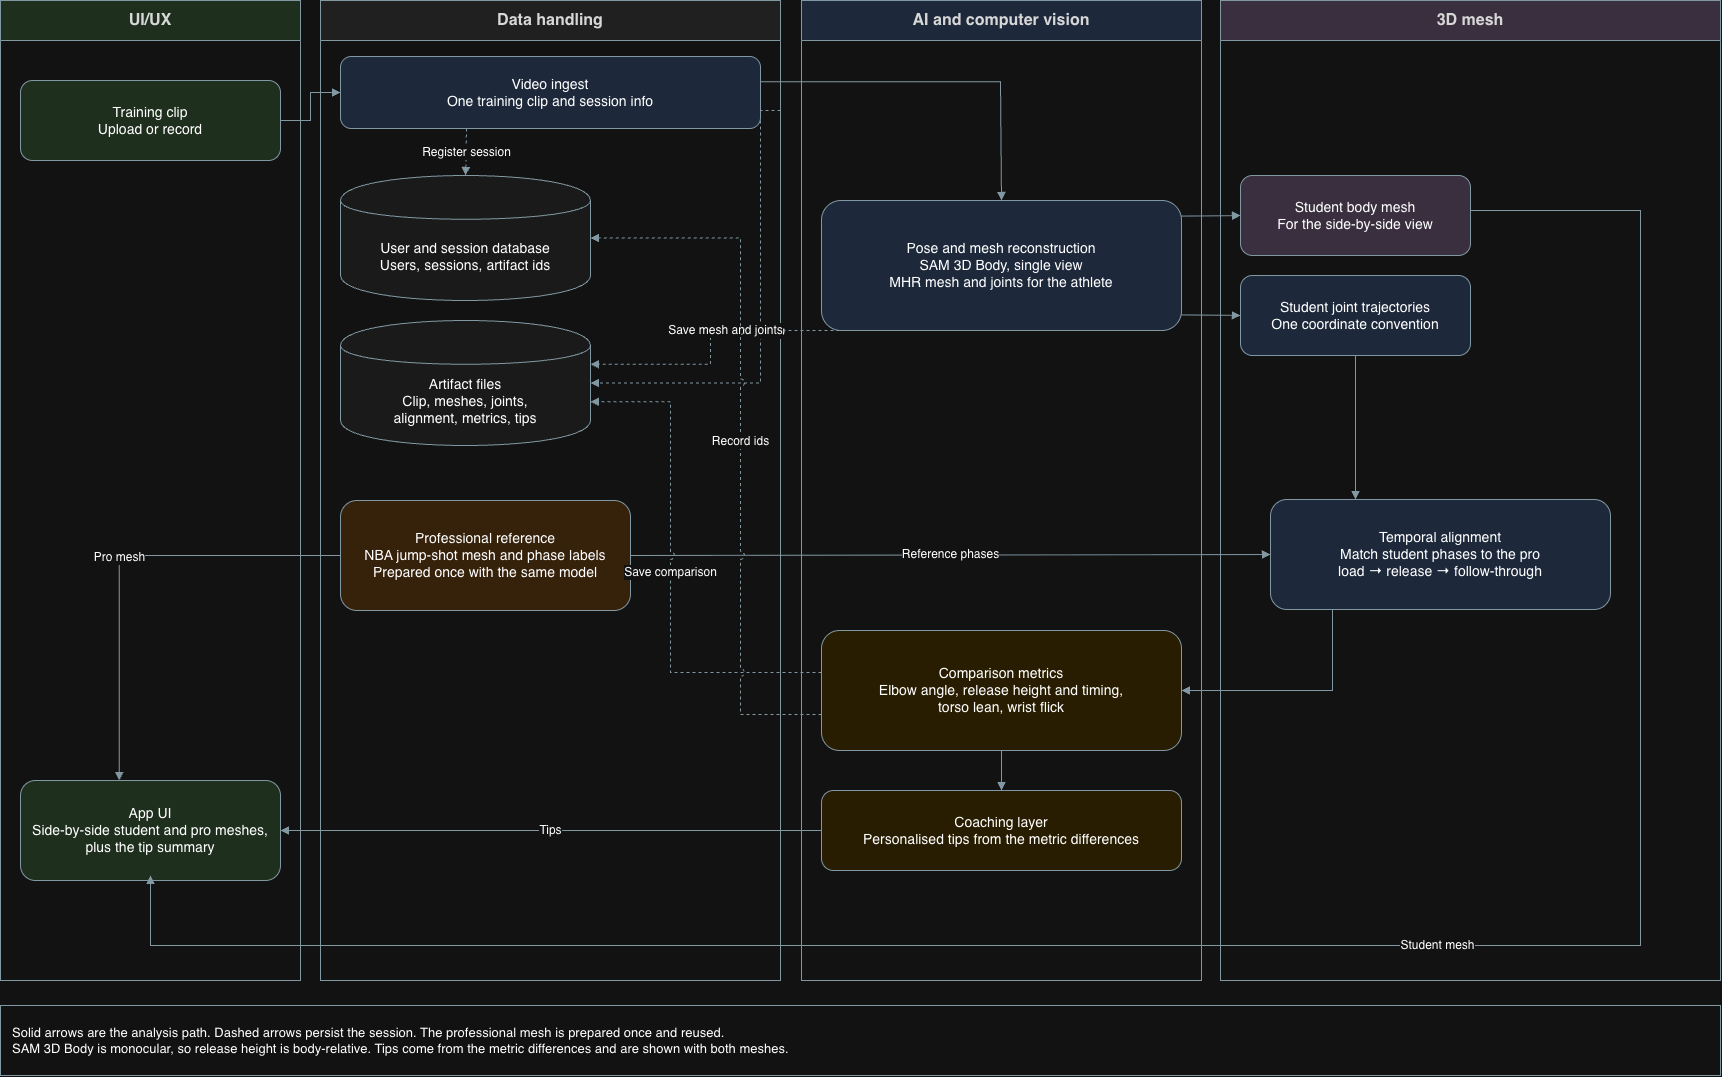

The diagram above was exported from draw.io. Its source (the exported page's mxGraphModel, read from the mxfile embedded in the PNG):
<mxGraphModel dx="1753" dy="1151" grid="1" gridSize="10" guides="1" tooltips="1" connect="1" arrows="1" fold="1" page="1" pageScale="1" pageWidth="827" pageHeight="1169" math="0" shadow="0">
  <root>
    <mxCell id="0" />
    <mxCell id="1" parent="0" />
    <mxCell id="dWQgBDCw2Zu6jkn5EPBY-1" parent="1" style="swimlane;fontStyle=1;align=center;startSize=40;horizontal=1;html=1;collapsible=0;rounded=0;fontSize=16;strokeColor=#546e7a;fillColor=#d5e8d4;swimlaneFillColor=#ffffff;fontColor=#1a1a1a;whiteSpace=wrap;connectable=0;" value="UI/UX" vertex="1">
      <mxGeometry height="980" width="300" x="40" y="30" as="geometry" />
    </mxCell>
    <mxCell id="dWQgBDCw2Zu6jkn5EPBY-2" parent="dWQgBDCw2Zu6jkn5EPBY-1" style="rounded=1;whiteSpace=wrap;html=1;fillColor=#d5e8d4;strokeColor=#546e7a;fontSize=14;" value="Training clip&#10;Upload or record" vertex="1">
      <mxGeometry height="80" width="260" x="20" y="80" as="geometry" />
    </mxCell>
    <mxCell id="dWQgBDCw2Zu6jkn5EPBY-3" parent="dWQgBDCw2Zu6jkn5EPBY-1" style="rounded=1;whiteSpace=wrap;html=1;fillColor=#d5e8d4;strokeColor=#546e7a;fontSize=14;" value="App UI&#10;Side-by-side student and pro meshes, plus the tip summary" vertex="1">
      <mxGeometry height="100" width="260" x="20" y="780" as="geometry" />
    </mxCell>
    <mxCell id="dWQgBDCw2Zu6jkn5EPBY-4" parent="1" style="swimlane;fontStyle=1;align=center;startSize=40;horizontal=1;html=1;collapsible=0;rounded=0;fontSize=16;strokeColor=#546e7a;fillColor=#eeeeee;swimlaneFillColor=#ffffff;fontColor=#1a1a1a;whiteSpace=wrap;connectable=0;" value="Data handling" vertex="1">
      <mxGeometry height="980" width="460" x="360" y="30" as="geometry" />
    </mxCell>
    <mxCell id="dWQgBDCw2Zu6jkn5EPBY-5" parent="dWQgBDCw2Zu6jkn5EPBY-4" style="rounded=1;whiteSpace=wrap;html=1;fillColor=#dae8fc;strokeColor=#546e7a;fontSize=14;" value="Video ingest&#10;One training clip and session info" vertex="1">
      <mxGeometry height="72" width="420" x="20" y="56" as="geometry" />
    </mxCell>
    <mxCell id="dWQgBDCw2Zu6jkn5EPBY-6" parent="dWQgBDCw2Zu6jkn5EPBY-4" style="shape=cylinder;whiteSpace=wrap;html=1;fillColor=#f5f5f5;strokeColor=#546e7a;fontSize=14;boundedLbl=1;" value="User and session database&#10;Users, sessions, artifact ids" vertex="1">
      <mxGeometry height="125" width="250" x="20" y="175" as="geometry" />
    </mxCell>
    <mxCell id="dWQgBDCw2Zu6jkn5EPBY-7" parent="dWQgBDCw2Zu6jkn5EPBY-4" style="shape=cylinder;whiteSpace=wrap;html=1;fillColor=#f5f5f5;strokeColor=#546e7a;fontSize=14;boundedLbl=1;" value="Artifact files&#10;Clip, meshes, joints,&#10;alignment, metrics, tips" vertex="1">
      <mxGeometry height="125" width="250" x="20" y="320" as="geometry" />
    </mxCell>
    <mxCell id="dWQgBDCw2Zu6jkn5EPBY-8" parent="dWQgBDCw2Zu6jkn5EPBY-4" style="rounded=1;whiteSpace=wrap;html=1;fillColor=#ffe6cc;strokeColor=#546e7a;fontSize=14;" value="Professional reference&#10;NBA jump-shot mesh and phase labels&#10;Prepared once with the same model" vertex="1">
      <mxGeometry height="110" width="290" x="20" y="500" as="geometry" />
    </mxCell>
    <mxCell id="dWQgBDCw2Zu6jkn5EPBY-9" parent="1" style="swimlane;fontStyle=1;align=center;startSize=40;horizontal=1;html=1;collapsible=0;rounded=0;fontSize=16;strokeColor=#546e7a;fillColor=#dae8fc;swimlaneFillColor=#ffffff;fontColor=#1a1a1a;whiteSpace=wrap;connectable=0;" value="AI and computer vision" vertex="1">
      <mxGeometry height="980" width="400" x="841" y="30" as="geometry" />
    </mxCell>
    <mxCell id="dWQgBDCw2Zu6jkn5EPBY-10" parent="dWQgBDCw2Zu6jkn5EPBY-9" style="rounded=1;whiteSpace=wrap;html=1;fillColor=#dae8fc;strokeColor=#546e7a;fontSize=14;" value="Pose and mesh reconstruction&#10;SAM 3D Body, single view&#10;MHR mesh and joints for the athlete" vertex="1">
      <mxGeometry height="130" width="360" x="20" y="200" as="geometry" />
    </mxCell>
    <mxCell id="dWQgBDCw2Zu6jkn5EPBY-11" parent="dWQgBDCw2Zu6jkn5EPBY-9" style="rounded=1;whiteSpace=wrap;html=1;fillColor=#fff2cc;strokeColor=#546e7a;fontSize=14;" value="Comparison metrics&#10;Elbow angle, release height and timing,&#10;torso lean, wrist flick" vertex="1">
      <mxGeometry height="120" width="360" x="20" y="630" as="geometry" />
    </mxCell>
    <mxCell id="dWQgBDCw2Zu6jkn5EPBY-12" parent="dWQgBDCw2Zu6jkn5EPBY-9" style="rounded=1;whiteSpace=wrap;html=1;fillColor=#fff2cc;strokeColor=#546e7a;fontSize=14;" value="Coaching layer&#10;Personalised tips from the metric differences" vertex="1">
      <mxGeometry height="80" width="360" x="20" y="790" as="geometry" />
    </mxCell>
    <mxCell id="dWQgBDCw2Zu6jkn5EPBY-13" parent="1" style="swimlane;fontStyle=1;align=center;startSize=40;horizontal=1;html=1;collapsible=0;rounded=0;fontSize=16;strokeColor=#546e7a;fillColor=#e1d5e7;swimlaneFillColor=#ffffff;fontColor=#1a1a1a;whiteSpace=wrap;connectable=0;" value="3D mesh" vertex="1">
      <mxGeometry height="980" width="500" x="1260" y="30" as="geometry" />
    </mxCell>
    <mxCell id="dWQgBDCw2Zu6jkn5EPBY-14" parent="dWQgBDCw2Zu6jkn5EPBY-13" style="rounded=1;whiteSpace=wrap;html=1;fillColor=#e1d5e7;strokeColor=#546e7a;fontSize=14;" value="Student body mesh&#10;For the side-by-side view" vertex="1">
      <mxGeometry height="80" width="230" x="20" y="175" as="geometry" />
    </mxCell>
    <mxCell id="dWQgBDCw2Zu6jkn5EPBY-15" parent="dWQgBDCw2Zu6jkn5EPBY-13" style="rounded=1;whiteSpace=wrap;html=1;fillColor=#dae8fc;strokeColor=#546e7a;fontSize=14;" value="Student joint trajectories&#10;One coordinate convention" vertex="1">
      <mxGeometry height="80" width="230" x="20" y="275" as="geometry" />
    </mxCell>
    <mxCell id="dWQgBDCw2Zu6jkn5EPBY-16" parent="dWQgBDCw2Zu6jkn5EPBY-13" style="rounded=1;whiteSpace=wrap;html=1;fillColor=#dae8fc;strokeColor=#546e7a;fontSize=14;" value="Temporal alignment&#10;Match student phases to the pro&#10;load → release → follow-through" vertex="1">
      <mxGeometry height="110" width="340" x="50" y="499" as="geometry" />
    </mxCell>
    <mxCell id="dWQgBDCw2Zu6jkn5EPBY-27" edge="1" parent="dWQgBDCw2Zu6jkn5EPBY-13" style="edgeStyle=orthogonalEdgeStyle;rounded=0;html=1;endArrow=block;fontSize=12;strokeColor=#546e7a;entryX=0.62;entryY=1;jumpStyle=arc;jumpSize=8;labelBackgroundColor=#ffffff;" value="Student mesh">
      <mxGeometry relative="1" x="-0.101" as="geometry">
        <Array as="points">
          <mxPoint x="420" y="210" />
          <mxPoint x="420" y="945" />
          <mxPoint x="-1070" y="945" />
        </Array>
        <mxPoint x="250" y="210" as="sourcePoint" />
        <mxPoint x="-1070.0000000000002" y="875" as="targetPoint" />
      </mxGeometry>
    </mxCell>
    <mxCell id="dWQgBDCw2Zu6jkn5EPBY-17" parent="1" style="rounded=0;whiteSpace=wrap;html=1;fillColor=#ffffff;strokeColor=#546e7a;fontSize=13;align=left;spacingLeft=10;spacingRight=10;" value="Solid arrows are the analysis path. Dashed arrows persist the session. The professional mesh is prepared once and reused.&#10;SAM 3D Body is monocular, so release height is body-relative. Tips come from the metric differences and are shown with both meshes." vertex="1">
      <mxGeometry height="70" width="1720" x="40" y="1035" as="geometry" />
    </mxCell>
    <mxCell id="dWQgBDCw2Zu6jkn5EPBY-18" edge="1" parent="1" source="dWQgBDCw2Zu6jkn5EPBY-2" style="edgeStyle=orthogonalEdgeStyle;rounded=0;html=1;endArrow=block;fontSize=12;strokeColor=#546e7a;exitX=1;exitY=0.5;entryX=0;entryY=0.5;jumpStyle=arc;jumpSize=8;" target="dWQgBDCw2Zu6jkn5EPBY-5" value="">
      <mxGeometry relative="1" as="geometry" />
    </mxCell>
    <mxCell id="dWQgBDCw2Zu6jkn5EPBY-19" edge="1" parent="1" source="dWQgBDCw2Zu6jkn5EPBY-5" style="edgeStyle=orthogonalEdgeStyle;rounded=0;html=1;endArrow=block;fontSize=12;strokeColor=#546e7a;exitX=1;exitY=0.35;entryX=0.5;entryY=0;jumpStyle=arc;jumpSize=8;" target="dWQgBDCw2Zu6jkn5EPBY-10" value="">
      <mxGeometry relative="1" as="geometry">
        <Array as="points">
          <mxPoint x="1040" y="111" />
        </Array>
      </mxGeometry>
    </mxCell>
    <mxCell id="dWQgBDCw2Zu6jkn5EPBY-20" edge="1" parent="1" source="dWQgBDCw2Zu6jkn5EPBY-10" style="edgeStyle=orthogonalEdgeStyle;rounded=0;html=1;endArrow=block;fontSize=12;strokeColor=#546e7a;exitX=1;exitY=0.12;entryX=0;entryY=0.5;jumpStyle=arc;jumpSize=8;" target="dWQgBDCw2Zu6jkn5EPBY-14" value="">
      <mxGeometry relative="1" as="geometry" />
    </mxCell>
    <mxCell id="dWQgBDCw2Zu6jkn5EPBY-21" edge="1" parent="1" source="dWQgBDCw2Zu6jkn5EPBY-10" style="edgeStyle=orthogonalEdgeStyle;rounded=0;html=1;endArrow=block;fontSize=12;strokeColor=#546e7a;exitX=1;exitY=0.88;entryX=0;entryY=0.5;jumpStyle=arc;jumpSize=8;" target="dWQgBDCw2Zu6jkn5EPBY-15" value="">
      <mxGeometry relative="1" as="geometry" />
    </mxCell>
    <mxCell id="dWQgBDCw2Zu6jkn5EPBY-22" edge="1" parent="1" source="dWQgBDCw2Zu6jkn5EPBY-15" style="edgeStyle=orthogonalEdgeStyle;rounded=0;html=1;endArrow=block;fontSize=12;strokeColor=#546e7a;exitX=0.5;exitY=1;entryX=0.25;entryY=0;jumpStyle=arc;jumpSize=8;entryDx=0;entryDy=0;" target="dWQgBDCw2Zu6jkn5EPBY-16" value="">
      <mxGeometry relative="1" as="geometry" />
    </mxCell>
    <mxCell id="dWQgBDCw2Zu6jkn5EPBY-23" edge="1" parent="1" source="dWQgBDCw2Zu6jkn5EPBY-8" style="edgeStyle=orthogonalEdgeStyle;rounded=0;html=1;endArrow=block;fontSize=12;strokeColor=#546e7a;exitX=1;exitY=0.5;entryX=0;entryY=0.5;jumpStyle=arc;jumpSize=8;labelBackgroundColor=#ffffff;" target="dWQgBDCw2Zu6jkn5EPBY-16" value="Reference phases">
      <mxGeometry relative="1" as="geometry" />
    </mxCell>
    <mxCell id="dWQgBDCw2Zu6jkn5EPBY-24" edge="1" parent="1" source="dWQgBDCw2Zu6jkn5EPBY-16" style="edgeStyle=orthogonalEdgeStyle;rounded=0;html=1;endArrow=block;fontSize=12;strokeColor=#546e7a;exitX=0.2;exitY=1;entryX=1;entryY=0.5;jumpStyle=arc;jumpSize=8;" target="dWQgBDCw2Zu6jkn5EPBY-11" value="">
      <mxGeometry relative="1" as="geometry">
        <Array as="points">
          <mxPoint x="1372" y="720" />
        </Array>
      </mxGeometry>
    </mxCell>
    <mxCell id="dWQgBDCw2Zu6jkn5EPBY-25" edge="1" parent="1" source="dWQgBDCw2Zu6jkn5EPBY-11" style="edgeStyle=orthogonalEdgeStyle;rounded=0;html=1;endArrow=block;fontSize=12;strokeColor=#546e7a;exitX=0.5;exitY=1;entryX=0.5;entryY=0;jumpStyle=arc;jumpSize=8;" target="dWQgBDCw2Zu6jkn5EPBY-12" value="">
      <mxGeometry relative="1" as="geometry" />
    </mxCell>
    <mxCell id="dWQgBDCw2Zu6jkn5EPBY-26" edge="1" parent="1" source="dWQgBDCw2Zu6jkn5EPBY-12" style="edgeStyle=orthogonalEdgeStyle;rounded=0;html=1;endArrow=block;fontSize=12;strokeColor=#546e7a;exitX=0;exitY=0.5;entryX=1;entryY=0.5;jumpStyle=arc;jumpSize=8;labelBackgroundColor=#ffffff;" target="dWQgBDCw2Zu6jkn5EPBY-3" value="Tips">
      <mxGeometry relative="1" as="geometry" />
    </mxCell>
    <mxCell id="dWQgBDCw2Zu6jkn5EPBY-28" edge="1" parent="1" source="dWQgBDCw2Zu6jkn5EPBY-8" style="edgeStyle=orthogonalEdgeStyle;rounded=0;html=1;endArrow=block;fontSize=12;strokeColor=#546e7a;exitX=0;exitY=0.5;entryX=0.38;entryY=0;jumpStyle=arc;jumpSize=8;labelBackgroundColor=#ffffff;" target="dWQgBDCw2Zu6jkn5EPBY-3" value="Pro mesh">
      <mxGeometry relative="1" x="-0.0004" as="geometry" />
    </mxCell>
    <mxCell id="dWQgBDCw2Zu6jkn5EPBY-29" edge="1" parent="1" source="dWQgBDCw2Zu6jkn5EPBY-5" style="edgeStyle=orthogonalEdgeStyle;rounded=0;html=1;endArrow=block;fontSize=12;strokeColor=#546e7a;dashed=1;exitX=0.3;exitY=1;entryX=0.5;entryY=0;jumpStyle=arc;jumpSize=8;labelBackgroundColor=#ffffff;" target="dWQgBDCw2Zu6jkn5EPBY-6" value="Register session">
      <mxGeometry relative="1" as="geometry" />
    </mxCell>
    <mxCell id="dWQgBDCw2Zu6jkn5EPBY-30" edge="1" parent="1" style="edgeStyle=orthogonalEdgeStyle;rounded=0;html=1;endArrow=block;fontSize=12;strokeColor=#546e7a;dashed=1;entryX=1;entryY=0.5;jumpStyle=arc;jumpSize=8;labelBackgroundColor=#ffffff;" target="dWQgBDCw2Zu6jkn5EPBY-7" value="Save clip">
      <mxGeometry relative="1" x="0.3694" as="geometry">
        <Array as="points">
          <mxPoint x="800" y="140" />
          <mxPoint x="800" y="412" />
        </Array>
        <mxPoint x="820" y="380" as="sourcePoint" />
      </mxGeometry>
    </mxCell>
    <mxCell id="dWQgBDCw2Zu6jkn5EPBY-31" edge="1" parent="1" source="dWQgBDCw2Zu6jkn5EPBY-10" style="edgeStyle=orthogonalEdgeStyle;rounded=0;html=1;endArrow=block;fontSize=12;strokeColor=#546e7a;dashed=1;exitX=0.2;exitY=1;entryX=1;entryY=0.35;jumpStyle=arc;jumpSize=8;labelBackgroundColor=#ffffff;" target="dWQgBDCw2Zu6jkn5EPBY-7" value="Save mesh and joints">
      <mxGeometry relative="1" as="geometry">
        <Array as="points">
          <mxPoint x="750" y="360" />
          <mxPoint x="750" y="394" />
        </Array>
      </mxGeometry>
    </mxCell>
    <mxCell id="dWQgBDCw2Zu6jkn5EPBY-32" edge="1" parent="1" source="dWQgBDCw2Zu6jkn5EPBY-11" style="edgeStyle=orthogonalEdgeStyle;rounded=0;html=1;endArrow=block;fontSize=12;strokeColor=#546e7a;dashed=1;exitX=0;exitY=0.35;entryX=1;entryY=0.65;jumpStyle=arc;jumpSize=8;labelBackgroundColor=#ffffff;" target="dWQgBDCw2Zu6jkn5EPBY-7" value="Save comparison">
      <mxGeometry relative="1" as="geometry">
        <Array as="points">
          <mxPoint x="710" y="702" />
          <mxPoint x="710" y="431" />
        </Array>
      </mxGeometry>
    </mxCell>
    <mxCell id="dWQgBDCw2Zu6jkn5EPBY-33" edge="1" parent="1" source="dWQgBDCw2Zu6jkn5EPBY-11" style="edgeStyle=orthogonalEdgeStyle;rounded=0;html=1;endArrow=block;fontSize=12;strokeColor=#546e7a;dashed=1;exitX=0;exitY=0.7;entryX=1;entryY=0.5;jumpStyle=arc;jumpSize=8;labelBackgroundColor=#ffffff;" target="dWQgBDCw2Zu6jkn5EPBY-6" value="Record ids">
      <mxGeometry relative="1" as="geometry">
        <Array as="points">
          <mxPoint x="780" y="744" />
          <mxPoint x="780" y="267" />
        </Array>
      </mxGeometry>
    </mxCell>
  </root>
</mxGraphModel>